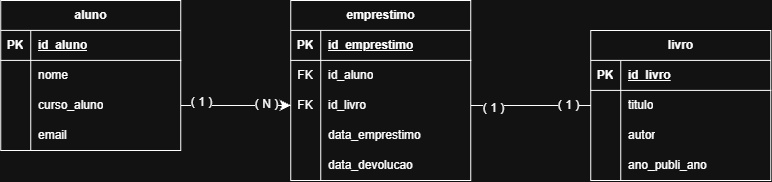

The diagram above was exported from draw.io. Its source (the exported page's mxGraphModel, read from the mxfile embedded in the PNG):
<mxGraphModel dx="1071" dy="174" grid="1" gridSize="10" guides="1" tooltips="1" connect="1" arrows="1" fold="1" page="0" pageScale="1" pageWidth="827" pageHeight="1169" math="0" shadow="0">
  <root>
    <mxCell id="0" />
    <mxCell id="1" parent="0" />
    <mxCell id="PoDc0aAEMx_RJdRPZGIy-119" parent="1" style="shape=table;startSize=30;container=1;collapsible=1;childLayout=tableLayout;fixedRows=1;rowLines=0;fontStyle=1;align=center;resizeLast=1;html=1;" value="emprestimo" vertex="1">
      <mxGeometry height="180" width="180" x="490" y="800" as="geometry" />
    </mxCell>
    <mxCell id="PoDc0aAEMx_RJdRPZGIy-120" parent="PoDc0aAEMx_RJdRPZGIy-119" style="shape=tableRow;horizontal=0;startSize=0;swimlaneHead=0;swimlaneBody=0;fillColor=none;collapsible=0;dropTarget=0;points=[[0,0.5],[1,0.5]];portConstraint=eastwest;top=0;left=0;right=0;bottom=1;" value="" vertex="1">
      <mxGeometry height="30" width="180" y="30" as="geometry" />
    </mxCell>
    <mxCell id="PoDc0aAEMx_RJdRPZGIy-121" parent="PoDc0aAEMx_RJdRPZGIy-120" style="shape=partialRectangle;connectable=0;fillColor=none;top=0;left=0;bottom=0;right=0;fontStyle=1;overflow=hidden;whiteSpace=wrap;html=1;" value="PK" vertex="1">
      <mxGeometry height="30" width="30" as="geometry">
        <mxRectangle height="30" width="30" as="alternateBounds" />
      </mxGeometry>
    </mxCell>
    <mxCell id="PoDc0aAEMx_RJdRPZGIy-122" parent="PoDc0aAEMx_RJdRPZGIy-120" style="shape=partialRectangle;connectable=0;fillColor=none;top=0;left=0;bottom=0;right=0;align=left;spacingLeft=6;fontStyle=5;overflow=hidden;whiteSpace=wrap;html=1;" value="id_emprestimo" vertex="1">
      <mxGeometry height="30" width="150" x="30" as="geometry">
        <mxRectangle height="30" width="150" as="alternateBounds" />
      </mxGeometry>
    </mxCell>
    <mxCell id="PoDc0aAEMx_RJdRPZGIy-123" parent="PoDc0aAEMx_RJdRPZGIy-119" style="shape=tableRow;horizontal=0;startSize=0;swimlaneHead=0;swimlaneBody=0;fillColor=none;collapsible=0;dropTarget=0;points=[[0,0.5],[1,0.5]];portConstraint=eastwest;top=0;left=0;right=0;bottom=0;" value="" vertex="1">
      <mxGeometry height="30" width="180" y="60" as="geometry" />
    </mxCell>
    <mxCell id="PoDc0aAEMx_RJdRPZGIy-124" parent="PoDc0aAEMx_RJdRPZGIy-123" style="shape=partialRectangle;connectable=0;fillColor=none;top=0;left=0;bottom=0;right=0;editable=1;overflow=hidden;whiteSpace=wrap;html=1;" value="FK" vertex="1">
      <mxGeometry height="30" width="30" as="geometry">
        <mxRectangle height="30" width="30" as="alternateBounds" />
      </mxGeometry>
    </mxCell>
    <mxCell id="PoDc0aAEMx_RJdRPZGIy-125" parent="PoDc0aAEMx_RJdRPZGIy-123" style="shape=partialRectangle;connectable=0;fillColor=none;top=0;left=0;bottom=0;right=0;align=left;spacingLeft=6;overflow=hidden;whiteSpace=wrap;html=1;" value="id_aluno" vertex="1">
      <mxGeometry height="30" width="150" x="30" as="geometry">
        <mxRectangle height="30" width="150" as="alternateBounds" />
      </mxGeometry>
    </mxCell>
    <mxCell id="PoDc0aAEMx_RJdRPZGIy-126" parent="PoDc0aAEMx_RJdRPZGIy-119" style="shape=tableRow;horizontal=0;startSize=0;swimlaneHead=0;swimlaneBody=0;fillColor=none;collapsible=0;dropTarget=0;points=[[0,0.5],[1,0.5]];portConstraint=eastwest;top=0;left=0;right=0;bottom=0;" value="" vertex="1">
      <mxGeometry height="30" width="180" y="90" as="geometry" />
    </mxCell>
    <mxCell id="PoDc0aAEMx_RJdRPZGIy-127" parent="PoDc0aAEMx_RJdRPZGIy-126" style="shape=partialRectangle;connectable=0;fillColor=none;top=0;left=0;bottom=0;right=0;editable=1;overflow=hidden;whiteSpace=wrap;html=1;" value="FK" vertex="1">
      <mxGeometry height="30" width="30" as="geometry">
        <mxRectangle height="30" width="30" as="alternateBounds" />
      </mxGeometry>
    </mxCell>
    <mxCell id="PoDc0aAEMx_RJdRPZGIy-128" parent="PoDc0aAEMx_RJdRPZGIy-126" style="shape=partialRectangle;connectable=0;fillColor=none;top=0;left=0;bottom=0;right=0;align=left;spacingLeft=6;overflow=hidden;whiteSpace=wrap;html=1;" value="id_livro" vertex="1">
      <mxGeometry height="30" width="150" x="30" as="geometry">
        <mxRectangle height="30" width="150" as="alternateBounds" />
      </mxGeometry>
    </mxCell>
    <mxCell id="PoDc0aAEMx_RJdRPZGIy-129" parent="PoDc0aAEMx_RJdRPZGIy-119" style="shape=tableRow;horizontal=0;startSize=0;swimlaneHead=0;swimlaneBody=0;fillColor=none;collapsible=0;dropTarget=0;points=[[0,0.5],[1,0.5]];portConstraint=eastwest;top=0;left=0;right=0;bottom=0;" value="" vertex="1">
      <mxGeometry height="30" width="180" y="120" as="geometry" />
    </mxCell>
    <mxCell id="PoDc0aAEMx_RJdRPZGIy-130" parent="PoDc0aAEMx_RJdRPZGIy-129" style="shape=partialRectangle;connectable=0;fillColor=none;top=0;left=0;bottom=0;right=0;editable=1;overflow=hidden;whiteSpace=wrap;html=1;" value="" vertex="1">
      <mxGeometry height="30" width="30" as="geometry">
        <mxRectangle height="30" width="30" as="alternateBounds" />
      </mxGeometry>
    </mxCell>
    <mxCell id="PoDc0aAEMx_RJdRPZGIy-131" parent="PoDc0aAEMx_RJdRPZGIy-129" style="shape=partialRectangle;connectable=0;fillColor=none;top=0;left=0;bottom=0;right=0;align=left;spacingLeft=6;overflow=hidden;whiteSpace=wrap;html=1;" value="data_emprestimo" vertex="1">
      <mxGeometry height="30" width="150" x="30" as="geometry">
        <mxRectangle height="30" width="150" as="alternateBounds" />
      </mxGeometry>
    </mxCell>
    <mxCell id="PoDc0aAEMx_RJdRPZGIy-158" parent="PoDc0aAEMx_RJdRPZGIy-119" style="shape=tableRow;horizontal=0;startSize=0;swimlaneHead=0;swimlaneBody=0;fillColor=none;collapsible=0;dropTarget=0;points=[[0,0.5],[1,0.5]];portConstraint=eastwest;top=0;left=0;right=0;bottom=0;" value="" vertex="1">
      <mxGeometry height="30" width="180" y="150" as="geometry" />
    </mxCell>
    <mxCell id="PoDc0aAEMx_RJdRPZGIy-159" parent="PoDc0aAEMx_RJdRPZGIy-158" style="shape=partialRectangle;connectable=0;fillColor=none;top=0;left=0;bottom=0;right=0;editable=1;overflow=hidden;whiteSpace=wrap;html=1;" value="" vertex="1">
      <mxGeometry height="30" width="30" as="geometry">
        <mxRectangle height="30" width="30" as="alternateBounds" />
      </mxGeometry>
    </mxCell>
    <mxCell id="PoDc0aAEMx_RJdRPZGIy-160" parent="PoDc0aAEMx_RJdRPZGIy-158" style="shape=partialRectangle;connectable=0;fillColor=none;top=0;left=0;bottom=0;right=0;align=left;spacingLeft=6;overflow=hidden;whiteSpace=wrap;html=1;" value="data_devolucao" vertex="1">
      <mxGeometry height="30" width="150" x="30" as="geometry">
        <mxRectangle height="30" width="150" as="alternateBounds" />
      </mxGeometry>
    </mxCell>
    <mxCell id="PoDc0aAEMx_RJdRPZGIy-132" parent="1" style="shape=table;startSize=30;container=1;collapsible=1;childLayout=tableLayout;fixedRows=1;rowLines=0;fontStyle=1;align=center;resizeLast=1;html=1;" value="aluno" vertex="1">
      <mxGeometry height="150" width="180" x="200" y="800" as="geometry" />
    </mxCell>
    <mxCell id="PoDc0aAEMx_RJdRPZGIy-133" parent="PoDc0aAEMx_RJdRPZGIy-132" style="shape=tableRow;horizontal=0;startSize=0;swimlaneHead=0;swimlaneBody=0;fillColor=none;collapsible=0;dropTarget=0;points=[[0,0.5],[1,0.5]];portConstraint=eastwest;top=0;left=0;right=0;bottom=1;" value="" vertex="1">
      <mxGeometry height="30" width="180" y="30" as="geometry" />
    </mxCell>
    <mxCell id="PoDc0aAEMx_RJdRPZGIy-134" parent="PoDc0aAEMx_RJdRPZGIy-133" style="shape=partialRectangle;connectable=0;fillColor=none;top=0;left=0;bottom=0;right=0;fontStyle=1;overflow=hidden;whiteSpace=wrap;html=1;" value="PK" vertex="1">
      <mxGeometry height="30" width="30" as="geometry">
        <mxRectangle height="30" width="30" as="alternateBounds" />
      </mxGeometry>
    </mxCell>
    <mxCell id="PoDc0aAEMx_RJdRPZGIy-135" parent="PoDc0aAEMx_RJdRPZGIy-133" style="shape=partialRectangle;connectable=0;fillColor=none;top=0;left=0;bottom=0;right=0;align=left;spacingLeft=6;fontStyle=5;overflow=hidden;whiteSpace=wrap;html=1;" value="id_aluno" vertex="1">
      <mxGeometry height="30" width="150" x="30" as="geometry">
        <mxRectangle height="30" width="150" as="alternateBounds" />
      </mxGeometry>
    </mxCell>
    <mxCell id="PoDc0aAEMx_RJdRPZGIy-136" parent="PoDc0aAEMx_RJdRPZGIy-132" style="shape=tableRow;horizontal=0;startSize=0;swimlaneHead=0;swimlaneBody=0;fillColor=none;collapsible=0;dropTarget=0;points=[[0,0.5],[1,0.5]];portConstraint=eastwest;top=0;left=0;right=0;bottom=0;" value="" vertex="1">
      <mxGeometry height="30" width="180" y="60" as="geometry" />
    </mxCell>
    <mxCell id="PoDc0aAEMx_RJdRPZGIy-137" parent="PoDc0aAEMx_RJdRPZGIy-136" style="shape=partialRectangle;connectable=0;fillColor=none;top=0;left=0;bottom=0;right=0;editable=1;overflow=hidden;whiteSpace=wrap;html=1;" value="" vertex="1">
      <mxGeometry height="30" width="30" as="geometry">
        <mxRectangle height="30" width="30" as="alternateBounds" />
      </mxGeometry>
    </mxCell>
    <mxCell id="PoDc0aAEMx_RJdRPZGIy-138" parent="PoDc0aAEMx_RJdRPZGIy-136" style="shape=partialRectangle;connectable=0;fillColor=none;top=0;left=0;bottom=0;right=0;align=left;spacingLeft=6;overflow=hidden;whiteSpace=wrap;html=1;" value="nome" vertex="1">
      <mxGeometry height="30" width="150" x="30" as="geometry">
        <mxRectangle height="30" width="150" as="alternateBounds" />
      </mxGeometry>
    </mxCell>
    <mxCell id="PoDc0aAEMx_RJdRPZGIy-139" parent="PoDc0aAEMx_RJdRPZGIy-132" style="shape=tableRow;horizontal=0;startSize=0;swimlaneHead=0;swimlaneBody=0;fillColor=none;collapsible=0;dropTarget=0;points=[[0,0.5],[1,0.5]];portConstraint=eastwest;top=0;left=0;right=0;bottom=0;" value="" vertex="1">
      <mxGeometry height="30" width="180" y="90" as="geometry" />
    </mxCell>
    <mxCell id="PoDc0aAEMx_RJdRPZGIy-140" parent="PoDc0aAEMx_RJdRPZGIy-139" style="shape=partialRectangle;connectable=0;fillColor=none;top=0;left=0;bottom=0;right=0;editable=1;overflow=hidden;whiteSpace=wrap;html=1;" value="" vertex="1">
      <mxGeometry height="30" width="30" as="geometry">
        <mxRectangle height="30" width="30" as="alternateBounds" />
      </mxGeometry>
    </mxCell>
    <mxCell id="PoDc0aAEMx_RJdRPZGIy-141" parent="PoDc0aAEMx_RJdRPZGIy-139" style="shape=partialRectangle;connectable=0;fillColor=none;top=0;left=0;bottom=0;right=0;align=left;spacingLeft=6;overflow=hidden;whiteSpace=wrap;html=1;" value="curso_aluno" vertex="1">
      <mxGeometry height="30" width="150" x="30" as="geometry">
        <mxRectangle height="30" width="150" as="alternateBounds" />
      </mxGeometry>
    </mxCell>
    <mxCell id="PoDc0aAEMx_RJdRPZGIy-142" parent="PoDc0aAEMx_RJdRPZGIy-132" style="shape=tableRow;horizontal=0;startSize=0;swimlaneHead=0;swimlaneBody=0;fillColor=none;collapsible=0;dropTarget=0;points=[[0,0.5],[1,0.5]];portConstraint=eastwest;top=0;left=0;right=0;bottom=0;" value="" vertex="1">
      <mxGeometry height="30" width="180" y="120" as="geometry" />
    </mxCell>
    <mxCell id="PoDc0aAEMx_RJdRPZGIy-143" parent="PoDc0aAEMx_RJdRPZGIy-142" style="shape=partialRectangle;connectable=0;fillColor=none;top=0;left=0;bottom=0;right=0;editable=1;overflow=hidden;whiteSpace=wrap;html=1;" value="" vertex="1">
      <mxGeometry height="30" width="30" as="geometry">
        <mxRectangle height="30" width="30" as="alternateBounds" />
      </mxGeometry>
    </mxCell>
    <mxCell id="PoDc0aAEMx_RJdRPZGIy-144" parent="PoDc0aAEMx_RJdRPZGIy-142" style="shape=partialRectangle;connectable=0;fillColor=none;top=0;left=0;bottom=0;right=0;align=left;spacingLeft=6;overflow=hidden;whiteSpace=wrap;html=1;" value="email" vertex="1">
      <mxGeometry height="30" width="150" x="30" as="geometry">
        <mxRectangle height="30" width="150" as="alternateBounds" />
      </mxGeometry>
    </mxCell>
    <mxCell id="PoDc0aAEMx_RJdRPZGIy-145" parent="1" style="shape=table;startSize=30;container=1;collapsible=1;childLayout=tableLayout;fixedRows=1;rowLines=0;fontStyle=1;align=center;resizeLast=1;html=1;" value="livro" vertex="1">
      <mxGeometry height="150" width="180" x="790" y="830" as="geometry" />
    </mxCell>
    <mxCell id="PoDc0aAEMx_RJdRPZGIy-146" parent="PoDc0aAEMx_RJdRPZGIy-145" style="shape=tableRow;horizontal=0;startSize=0;swimlaneHead=0;swimlaneBody=0;fillColor=none;collapsible=0;dropTarget=0;points=[[0,0.5],[1,0.5]];portConstraint=eastwest;top=0;left=0;right=0;bottom=1;" value="" vertex="1">
      <mxGeometry height="30" width="180" y="30" as="geometry" />
    </mxCell>
    <mxCell id="PoDc0aAEMx_RJdRPZGIy-147" parent="PoDc0aAEMx_RJdRPZGIy-146" style="shape=partialRectangle;connectable=0;fillColor=none;top=0;left=0;bottom=0;right=0;fontStyle=1;overflow=hidden;whiteSpace=wrap;html=1;" value="PK" vertex="1">
      <mxGeometry height="30" width="30" as="geometry">
        <mxRectangle height="30" width="30" as="alternateBounds" />
      </mxGeometry>
    </mxCell>
    <mxCell id="PoDc0aAEMx_RJdRPZGIy-148" parent="PoDc0aAEMx_RJdRPZGIy-146" style="shape=partialRectangle;connectable=0;fillColor=none;top=0;left=0;bottom=0;right=0;align=left;spacingLeft=6;fontStyle=5;overflow=hidden;whiteSpace=wrap;html=1;" value="id_livro" vertex="1">
      <mxGeometry height="30" width="150" x="30" as="geometry">
        <mxRectangle height="30" width="150" as="alternateBounds" />
      </mxGeometry>
    </mxCell>
    <mxCell id="PoDc0aAEMx_RJdRPZGIy-149" parent="PoDc0aAEMx_RJdRPZGIy-145" style="shape=tableRow;horizontal=0;startSize=0;swimlaneHead=0;swimlaneBody=0;fillColor=none;collapsible=0;dropTarget=0;points=[[0,0.5],[1,0.5]];portConstraint=eastwest;top=0;left=0;right=0;bottom=0;" value="" vertex="1">
      <mxGeometry height="30" width="180" y="60" as="geometry" />
    </mxCell>
    <mxCell id="PoDc0aAEMx_RJdRPZGIy-150" parent="PoDc0aAEMx_RJdRPZGIy-149" style="shape=partialRectangle;connectable=0;fillColor=none;top=0;left=0;bottom=0;right=0;editable=1;overflow=hidden;whiteSpace=wrap;html=1;" value="" vertex="1">
      <mxGeometry height="30" width="30" as="geometry">
        <mxRectangle height="30" width="30" as="alternateBounds" />
      </mxGeometry>
    </mxCell>
    <mxCell id="PoDc0aAEMx_RJdRPZGIy-151" parent="PoDc0aAEMx_RJdRPZGIy-149" style="shape=partialRectangle;connectable=0;fillColor=none;top=0;left=0;bottom=0;right=0;align=left;spacingLeft=6;overflow=hidden;whiteSpace=wrap;html=1;" value="titulo" vertex="1">
      <mxGeometry height="30" width="150" x="30" as="geometry">
        <mxRectangle height="30" width="150" as="alternateBounds" />
      </mxGeometry>
    </mxCell>
    <mxCell id="PoDc0aAEMx_RJdRPZGIy-152" parent="PoDc0aAEMx_RJdRPZGIy-145" style="shape=tableRow;horizontal=0;startSize=0;swimlaneHead=0;swimlaneBody=0;fillColor=none;collapsible=0;dropTarget=0;points=[[0,0.5],[1,0.5]];portConstraint=eastwest;top=0;left=0;right=0;bottom=0;" value="" vertex="1">
      <mxGeometry height="30" width="180" y="90" as="geometry" />
    </mxCell>
    <mxCell id="PoDc0aAEMx_RJdRPZGIy-153" parent="PoDc0aAEMx_RJdRPZGIy-152" style="shape=partialRectangle;connectable=0;fillColor=none;top=0;left=0;bottom=0;right=0;editable=1;overflow=hidden;whiteSpace=wrap;html=1;" value="" vertex="1">
      <mxGeometry height="30" width="30" as="geometry">
        <mxRectangle height="30" width="30" as="alternateBounds" />
      </mxGeometry>
    </mxCell>
    <mxCell id="PoDc0aAEMx_RJdRPZGIy-154" parent="PoDc0aAEMx_RJdRPZGIy-152" style="shape=partialRectangle;connectable=0;fillColor=none;top=0;left=0;bottom=0;right=0;align=left;spacingLeft=6;overflow=hidden;whiteSpace=wrap;html=1;" value="autor" vertex="1">
      <mxGeometry height="30" width="150" x="30" as="geometry">
        <mxRectangle height="30" width="150" as="alternateBounds" />
      </mxGeometry>
    </mxCell>
    <mxCell id="PoDc0aAEMx_RJdRPZGIy-155" parent="PoDc0aAEMx_RJdRPZGIy-145" style="shape=tableRow;horizontal=0;startSize=0;swimlaneHead=0;swimlaneBody=0;fillColor=none;collapsible=0;dropTarget=0;points=[[0,0.5],[1,0.5]];portConstraint=eastwest;top=0;left=0;right=0;bottom=0;" value="" vertex="1">
      <mxGeometry height="30" width="180" y="120" as="geometry" />
    </mxCell>
    <mxCell id="PoDc0aAEMx_RJdRPZGIy-156" parent="PoDc0aAEMx_RJdRPZGIy-155" style="shape=partialRectangle;connectable=0;fillColor=none;top=0;left=0;bottom=0;right=0;editable=1;overflow=hidden;whiteSpace=wrap;html=1;" value="" vertex="1">
      <mxGeometry height="30" width="30" as="geometry">
        <mxRectangle height="30" width="30" as="alternateBounds" />
      </mxGeometry>
    </mxCell>
    <mxCell id="PoDc0aAEMx_RJdRPZGIy-157" parent="PoDc0aAEMx_RJdRPZGIy-155" style="shape=partialRectangle;connectable=0;fillColor=none;top=0;left=0;bottom=0;right=0;align=left;spacingLeft=6;overflow=hidden;whiteSpace=wrap;html=1;" value="ano_publi_ano" vertex="1">
      <mxGeometry height="30" width="150" x="30" as="geometry">
        <mxRectangle height="30" width="150" as="alternateBounds" />
      </mxGeometry>
    </mxCell>
    <mxCell id="PoDc0aAEMx_RJdRPZGIy-161" edge="1" parent="1" source="PoDc0aAEMx_RJdRPZGIy-139" style="edgeStyle=none;curved=1;rounded=0;orthogonalLoop=1;jettySize=auto;html=1;exitX=1;exitY=0.5;exitDx=0;exitDy=0;entryX=0;entryY=0.5;entryDx=0;entryDy=0;fontSize=12;startSize=8;endSize=8;" target="PoDc0aAEMx_RJdRPZGIy-126">
      <mxGeometry relative="1" as="geometry" />
    </mxCell>
    <mxCell id="PoDc0aAEMx_RJdRPZGIy-162" connectable="0" parent="PoDc0aAEMx_RJdRPZGIy-161" style="edgeLabel;html=1;align=center;verticalAlign=middle;resizable=0;points=[];fontSize=12;" value="( 1 )" vertex="1">
      <mxGeometry relative="1" x="-0.6438" y="3" as="geometry">
        <mxPoint as="offset" />
      </mxGeometry>
    </mxCell>
    <mxCell id="PoDc0aAEMx_RJdRPZGIy-163" connectable="0" parent="PoDc0aAEMx_RJdRPZGIy-161" style="edgeLabel;html=1;align=center;verticalAlign=middle;resizable=0;points=[];fontSize=12;" value="( N )" vertex="1">
      <mxGeometry relative="1" x="0.558" y="1" as="geometry">
        <mxPoint x="-1" as="offset" />
      </mxGeometry>
    </mxCell>
    <mxCell id="PoDc0aAEMx_RJdRPZGIy-164" edge="1" parent="1" source="PoDc0aAEMx_RJdRPZGIy-126" style="edgeStyle=none;curved=1;rounded=0;orthogonalLoop=1;jettySize=auto;html=1;exitX=1;exitY=0.5;exitDx=0;exitDy=0;entryX=0;entryY=0.5;entryDx=0;entryDy=0;fontSize=12;startSize=8;endSize=8;endArrow=none;endFill=0;" target="PoDc0aAEMx_RJdRPZGIy-149">
      <mxGeometry relative="1" as="geometry" />
    </mxCell>
    <mxCell id="PoDc0aAEMx_RJdRPZGIy-165" connectable="0" parent="PoDc0aAEMx_RJdRPZGIy-164" style="edgeLabel;html=1;align=center;verticalAlign=middle;resizable=0;points=[];fontSize=12;" value="( 1 )" vertex="1">
      <mxGeometry relative="1" x="0.6167" as="geometry">
        <mxPoint x="1" as="offset" />
      </mxGeometry>
    </mxCell>
    <mxCell id="PoDc0aAEMx_RJdRPZGIy-166" connectable="0" parent="PoDc0aAEMx_RJdRPZGIy-164" style="edgeLabel;html=1;align=center;verticalAlign=middle;resizable=0;points=[];fontSize=12;" value="( 1 )" vertex="1">
      <mxGeometry relative="1" x="-0.6382" y="-3" as="geometry">
        <mxPoint x="1" as="offset" />
      </mxGeometry>
    </mxCell>
  </root>
</mxGraphModel>